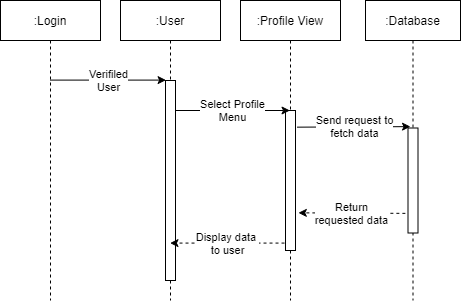

The diagram above was exported from draw.io. Its source (the exported page's mxGraphModel, read from the mxfile embedded in the PNG):
<mxGraphModel dx="538" dy="545" grid="1" gridSize="10" guides="1" tooltips="1" connect="1" arrows="1" fold="1" page="1" pageScale="1" pageWidth="850" pageHeight="1100" math="0" shadow="0">
  <root>
    <mxCell id="0" />
    <mxCell id="1" parent="0" />
    <mxCell id="3nuBFxr9cyL0pnOWT2aG-1" value=":Login" style="shape=umlLifeline;perimeter=lifelinePerimeter;container=1;collapsible=0;recursiveResize=0;rounded=0;shadow=0;strokeWidth=1;" parent="1" vertex="1">
      <mxGeometry x="60" y="80" width="100" height="300" as="geometry" />
    </mxCell>
    <mxCell id="3nuBFxr9cyL0pnOWT2aG-5" value=":Profile View" style="shape=umlLifeline;perimeter=lifelinePerimeter;container=1;collapsible=0;recursiveResize=0;rounded=0;shadow=0;strokeWidth=1;" parent="1" vertex="1">
      <mxGeometry x="300" y="80" width="100" height="300" as="geometry" />
    </mxCell>
    <mxCell id="3nuBFxr9cyL0pnOWT2aG-4" value="" style="points=[];perimeter=orthogonalPerimeter;rounded=0;shadow=0;strokeWidth=1;" parent="3nuBFxr9cyL0pnOWT2aG-5" vertex="1">
      <mxGeometry x="45" y="110" width="10" height="140" as="geometry" />
    </mxCell>
    <mxCell id="PDNb-O3QbIa4jeitdmnE-2" value=":User" style="shape=umlLifeline;perimeter=lifelinePerimeter;container=1;collapsible=0;recursiveResize=0;rounded=0;shadow=0;strokeWidth=1;" parent="1" vertex="1">
      <mxGeometry x="180" y="80" width="100" height="300" as="geometry" />
    </mxCell>
    <mxCell id="3nuBFxr9cyL0pnOWT2aG-2" value="" style="points=[];perimeter=orthogonalPerimeter;rounded=0;shadow=0;strokeWidth=1;" parent="PDNb-O3QbIa4jeitdmnE-2" vertex="1">
      <mxGeometry x="45" y="80" width="10" height="200" as="geometry" />
    </mxCell>
    <mxCell id="PDNb-O3QbIa4jeitdmnE-8" value="Select Profile&lt;br&gt;Menu" style="endArrow=classic;html=1;rounded=0;" parent="PDNb-O3QbIa4jeitdmnE-2" target="3nuBFxr9cyL0pnOWT2aG-5" edge="1">
      <mxGeometry width="50" height="50" relative="1" as="geometry">
        <mxPoint x="55" y="110" as="sourcePoint" />
        <mxPoint x="105" y="60" as="targetPoint" />
      </mxGeometry>
    </mxCell>
    <mxCell id="PDNb-O3QbIa4jeitdmnE-3" value=":Database" style="shape=umlLifeline;perimeter=lifelinePerimeter;container=1;collapsible=0;recursiveResize=0;rounded=0;shadow=0;strokeWidth=1;" parent="1" vertex="1">
      <mxGeometry x="425" y="80" width="95" height="300" as="geometry" />
    </mxCell>
    <mxCell id="3nuBFxr9cyL0pnOWT2aG-6" value="" style="points=[];perimeter=orthogonalPerimeter;rounded=0;shadow=0;strokeWidth=1;" parent="PDNb-O3QbIa4jeitdmnE-3" vertex="1">
      <mxGeometry x="42.5" y="127.5" width="10" height="105" as="geometry" />
    </mxCell>
    <mxCell id="PDNb-O3QbIa4jeitdmnE-5" value="Verifiled&lt;br&gt;User" style="endArrow=classic;html=1;rounded=0;entryX=0.057;entryY=-0.002;entryDx=0;entryDy=0;entryPerimeter=0;" parent="1" source="3nuBFxr9cyL0pnOWT2aG-1" target="3nuBFxr9cyL0pnOWT2aG-2" edge="1">
      <mxGeometry width="50" height="50" relative="1" as="geometry">
        <mxPoint x="110" y="200" as="sourcePoint" />
        <mxPoint x="220" y="160" as="targetPoint" />
      </mxGeometry>
    </mxCell>
    <mxCell id="PDNb-O3QbIa4jeitdmnE-9" value="Send request to&lt;br&gt;fetch data" style="endArrow=classic;html=1;rounded=0;entryX=0.25;entryY=-0.013;entryDx=0;entryDy=0;entryPerimeter=0;exitX=1.152;exitY=0.119;exitDx=0;exitDy=0;exitPerimeter=0;" parent="1" source="3nuBFxr9cyL0pnOWT2aG-4" target="3nuBFxr9cyL0pnOWT2aG-6" edge="1">
      <mxGeometry width="50" height="50" relative="1" as="geometry">
        <mxPoint x="360" y="206" as="sourcePoint" />
        <mxPoint x="450" y="207.5" as="targetPoint" />
      </mxGeometry>
    </mxCell>
    <mxCell id="PDNb-O3QbIa4jeitdmnE-11" value="Return&lt;br&gt;requested data" style="endArrow=classic;html=1;rounded=0;dashed=1;entryX=1.283;entryY=0.731;entryDx=0;entryDy=0;entryPerimeter=0;exitX=-0.264;exitY=0.813;exitDx=0;exitDy=0;exitPerimeter=0;" parent="1" source="3nuBFxr9cyL0pnOWT2aG-6" target="3nuBFxr9cyL0pnOWT2aG-4" edge="1">
      <mxGeometry width="50" height="50" relative="1" as="geometry">
        <mxPoint x="460" y="292" as="sourcePoint" />
        <mxPoint x="360" y="310" as="targetPoint" />
      </mxGeometry>
    </mxCell>
    <mxCell id="PDNb-O3QbIa4jeitdmnE-12" value="Display data&amp;nbsp;&lt;br&gt;to user" style="endArrow=classic;html=1;rounded=0;dashed=1;exitX=-0.097;exitY=0.947;exitDx=0;exitDy=0;exitPerimeter=0;" parent="1" source="3nuBFxr9cyL0pnOWT2aG-4" target="PDNb-O3QbIa4jeitdmnE-2" edge="1">
      <mxGeometry width="50" height="50" relative="1" as="geometry">
        <mxPoint x="270" y="320" as="sourcePoint" />
        <mxPoint x="320" y="270" as="targetPoint" />
      </mxGeometry>
    </mxCell>
  </root>
</mxGraphModel>